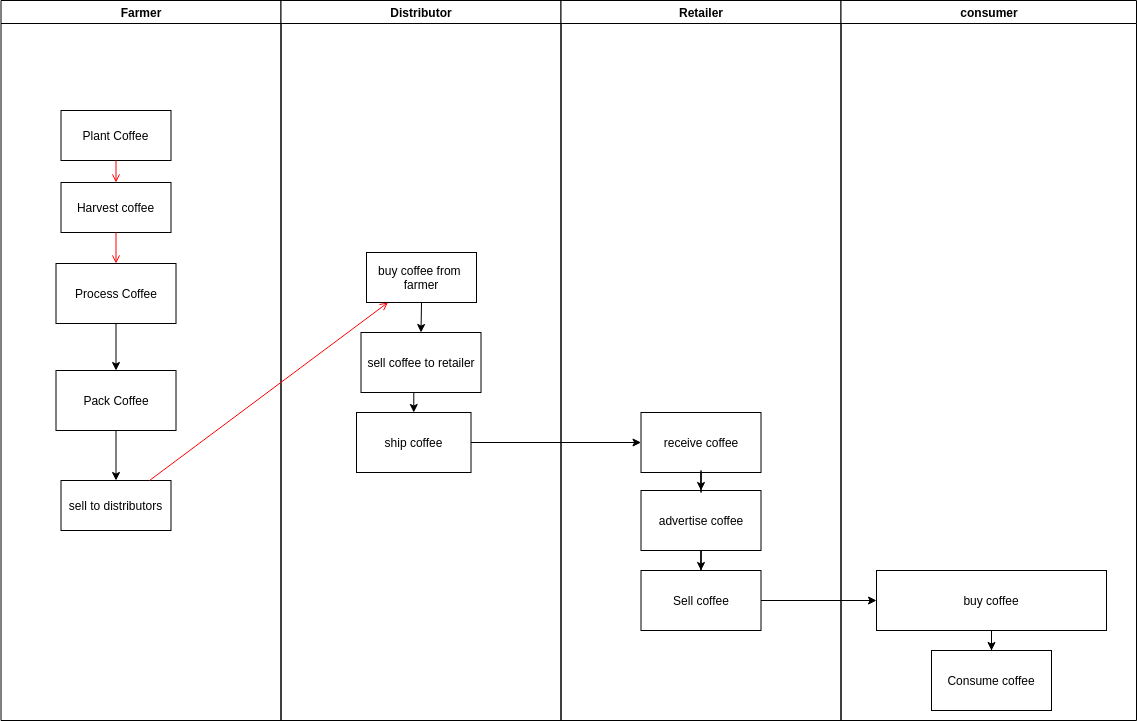

The diagram above was exported from draw.io. Its source (the exported page's mxGraphModel, read from the mxfile embedded in the PNG):
<mxGraphModel dx="1422" dy="645" grid="1" gridSize="10" guides="1" tooltips="1" connect="1" arrows="1" fold="1" page="1" pageScale="1" pageWidth="1169" pageHeight="826" background="#ffffff" math="0" shadow="0">
  <root>
    <mxCell id="0" />
    <mxCell id="1" parent="0" />
    <mxCell id="2" value="Farmer" style="swimlane;whiteSpace=wrap" parent="1" vertex="1">
      <mxGeometry x="164.5" y="150" width="280" height="720" as="geometry" />
    </mxCell>
    <mxCell id="7" value="Plant Coffee" style="" parent="2" vertex="1">
      <mxGeometry x="60" y="110" width="110" height="50" as="geometry" />
    </mxCell>
    <mxCell id="8" value="Harvest coffee" style="" parent="2" vertex="1">
      <mxGeometry x="60" y="182" width="110" height="50" as="geometry" />
    </mxCell>
    <mxCell id="9" value="" style="endArrow=open;strokeColor=#FF0000;endFill=1;rounded=0" parent="2" source="7" target="8" edge="1">
      <mxGeometry relative="1" as="geometry" />
    </mxCell>
    <mxCell id="10" value="sell to distributors" style="" parent="2" vertex="1">
      <mxGeometry x="60" y="480" width="110" height="50" as="geometry" />
    </mxCell>
    <mxCell id="IESNBTZ4m_plF0ApEnlr-23" style="edgeStyle=orthogonalEdgeStyle;rounded=0;orthogonalLoop=1;jettySize=auto;html=1;entryX=0.5;entryY=0;entryDx=0;entryDy=0;" parent="2" source="IESNBTZ4m_plF0ApEnlr-20" target="IESNBTZ4m_plF0ApEnlr-22" edge="1">
      <mxGeometry relative="1" as="geometry" />
    </mxCell>
    <mxCell id="IESNBTZ4m_plF0ApEnlr-20" value="Process Coffee" style="rounded=0;whiteSpace=wrap;html=1;" parent="2" vertex="1">
      <mxGeometry x="55" y="263" width="120" height="60" as="geometry" />
    </mxCell>
    <mxCell id="IESNBTZ4m_plF0ApEnlr-21" value="" style="endArrow=open;strokeColor=#FF0000;endFill=1;rounded=0" parent="2" source="8" target="IESNBTZ4m_plF0ApEnlr-20" edge="1">
      <mxGeometry relative="1" as="geometry">
        <mxPoint x="279.5" y="382" as="sourcePoint" />
        <mxPoint x="279.5" y="452" as="targetPoint" />
      </mxGeometry>
    </mxCell>
    <mxCell id="IESNBTZ4m_plF0ApEnlr-24" style="edgeStyle=orthogonalEdgeStyle;rounded=0;orthogonalLoop=1;jettySize=auto;html=1;entryX=0.5;entryY=0;entryDx=0;entryDy=0;" parent="2" source="IESNBTZ4m_plF0ApEnlr-22" target="10" edge="1">
      <mxGeometry relative="1" as="geometry" />
    </mxCell>
    <mxCell id="IESNBTZ4m_plF0ApEnlr-22" value="Pack Coffee" style="rounded=0;whiteSpace=wrap;html=1;" parent="2" vertex="1">
      <mxGeometry x="55" y="370" width="120" height="60" as="geometry" />
    </mxCell>
    <mxCell id="3" value="Distributor" style="swimlane;whiteSpace=wrap" parent="1" vertex="1">
      <mxGeometry x="444.5" y="150" width="280" height="720" as="geometry" />
    </mxCell>
    <mxCell id="A7qhvTuSukfjOvUboKeY-49" style="edgeStyle=orthogonalEdgeStyle;rounded=0;orthogonalLoop=1;jettySize=auto;html=1;exitX=0.5;exitY=1;exitDx=0;exitDy=0;entryX=0.5;entryY=0;entryDx=0;entryDy=0;" parent="3" source="18" target="A7qhvTuSukfjOvUboKeY-47" edge="1">
      <mxGeometry relative="1" as="geometry" />
    </mxCell>
    <mxCell id="18" value="buy coffee from &#10;farmer" style="" parent="3" vertex="1">
      <mxGeometry x="85.5" y="252" width="110" height="50" as="geometry" />
    </mxCell>
    <mxCell id="A7qhvTuSukfjOvUboKeY-51" style="edgeStyle=orthogonalEdgeStyle;rounded=0;orthogonalLoop=1;jettySize=auto;html=1;exitX=0.5;exitY=1;exitDx=0;exitDy=0;entryX=0.5;entryY=0;entryDx=0;entryDy=0;" parent="3" source="A7qhvTuSukfjOvUboKeY-47" target="A7qhvTuSukfjOvUboKeY-50" edge="1">
      <mxGeometry relative="1" as="geometry" />
    </mxCell>
    <mxCell id="A7qhvTuSukfjOvUboKeY-47" value="sell coffee to retailer" style="rounded=0;whiteSpace=wrap;html=1;" parent="3" vertex="1">
      <mxGeometry x="80" y="332" width="120" height="60" as="geometry" />
    </mxCell>
    <mxCell id="A7qhvTuSukfjOvUboKeY-50" value="ship coffee" style="rounded=0;whiteSpace=wrap;html=1;" parent="3" vertex="1">
      <mxGeometry x="75.5" y="412" width="114.5" height="60" as="geometry" />
    </mxCell>
    <mxCell id="4" value="Retailer" style="swimlane;whiteSpace=wrap" parent="1" vertex="1">
      <mxGeometry x="724.5" y="150" width="280" height="720" as="geometry" />
    </mxCell>
    <mxCell id="A7qhvTuSukfjOvUboKeY-53" value="receive coffee" style="rounded=0;whiteSpace=wrap;html=1;" parent="4" vertex="1">
      <mxGeometry x="80" y="412" width="120" height="60" as="geometry" />
    </mxCell>
    <mxCell id="A7qhvTuSukfjOvUboKeY-55" value="advertise coffee" style="rounded=0;whiteSpace=wrap;html=1;" parent="4" vertex="1">
      <mxGeometry x="80" y="490" width="120" height="60" as="geometry" />
    </mxCell>
    <mxCell id="A7qhvTuSukfjOvUboKeY-54" style="edgeStyle=orthogonalEdgeStyle;rounded=0;orthogonalLoop=1;jettySize=auto;html=1;" parent="4" source="A7qhvTuSukfjOvUboKeY-53" target="A7qhvTuSukfjOvUboKeY-55" edge="1">
      <mxGeometry relative="1" as="geometry">
        <mxPoint x="140" y="502" as="targetPoint" />
      </mxGeometry>
    </mxCell>
    <mxCell id="A7qhvTuSukfjOvUboKeY-58" value="Sell coffee" style="rounded=0;whiteSpace=wrap;html=1;" parent="4" vertex="1">
      <mxGeometry x="80" y="570" width="120" height="60" as="geometry" />
    </mxCell>
    <mxCell id="A7qhvTuSukfjOvUboKeY-57" style="edgeStyle=orthogonalEdgeStyle;rounded=0;orthogonalLoop=1;jettySize=auto;html=1;" parent="4" source="A7qhvTuSukfjOvUboKeY-55" target="A7qhvTuSukfjOvUboKeY-58" edge="1">
      <mxGeometry relative="1" as="geometry">
        <mxPoint x="140" y="580" as="targetPoint" />
      </mxGeometry>
    </mxCell>
    <mxCell id="20" value="" style="endArrow=open;strokeColor=#FF0000;endFill=1;rounded=0" parent="1" source="10" target="18" edge="1">
      <mxGeometry relative="1" as="geometry" />
    </mxCell>
    <mxCell id="A7qhvTuSukfjOvUboKeY-41" value="consumer" style="swimlane;whiteSpace=wrap" parent="1" vertex="1">
      <mxGeometry x="1004.5" y="150" width="295.5" height="720" as="geometry" />
    </mxCell>
    <mxCell id="A7qhvTuSukfjOvUboKeY-52" style="edgeStyle=orthogonalEdgeStyle;rounded=0;orthogonalLoop=1;jettySize=auto;html=1;" parent="1" source="A7qhvTuSukfjOvUboKeY-50" target="A7qhvTuSukfjOvUboKeY-53" edge="1">
      <mxGeometry relative="1" as="geometry">
        <mxPoint x="780" y="592" as="targetPoint" />
      </mxGeometry>
    </mxCell>
    <mxCell id="A7qhvTuSukfjOvUboKeY-59" style="edgeStyle=orthogonalEdgeStyle;rounded=0;orthogonalLoop=1;jettySize=auto;html=1;" parent="1" source="A7qhvTuSukfjOvUboKeY-58" target="A7qhvTuSukfjOvUboKeY-60" edge="1">
      <mxGeometry relative="1" as="geometry">
        <mxPoint x="1100" y="750" as="targetPoint" />
      </mxGeometry>
    </mxCell>
    <mxCell id="A7qhvTuSukfjOvUboKeY-63" style="edgeStyle=orthogonalEdgeStyle;rounded=0;orthogonalLoop=1;jettySize=auto;html=1;" parent="1" source="A7qhvTuSukfjOvUboKeY-60" target="A7qhvTuSukfjOvUboKeY-64" edge="1">
      <mxGeometry relative="1" as="geometry">
        <mxPoint x="1155" y="830" as="targetPoint" />
      </mxGeometry>
    </mxCell>
    <mxCell id="A7qhvTuSukfjOvUboKeY-60" value="buy coffee" style="rounded=0;whiteSpace=wrap;html=1;" parent="1" vertex="1">
      <mxGeometry x="1040" y="720" width="230" height="60" as="geometry" />
    </mxCell>
    <mxCell id="A7qhvTuSukfjOvUboKeY-64" value="Consume coffee" style="rounded=0;whiteSpace=wrap;html=1;" parent="1" vertex="1">
      <mxGeometry x="1095" y="800" width="120" height="60" as="geometry" />
    </mxCell>
  </root>
</mxGraphModel>